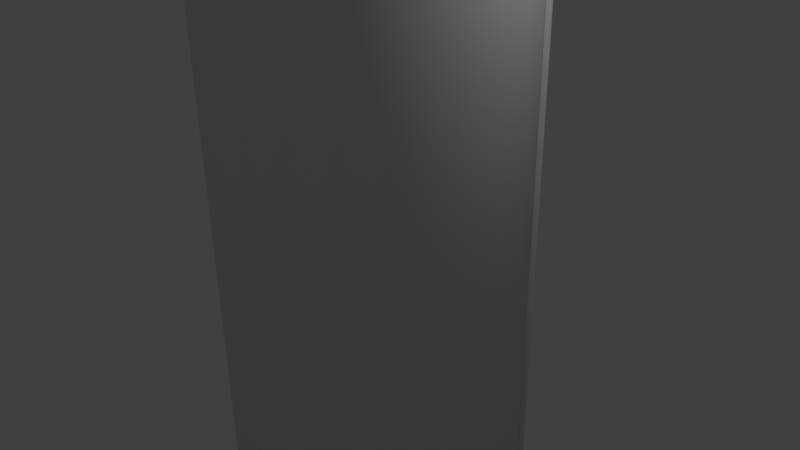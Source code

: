 # Source: BACEHugeCargoLander.blend  (saved by Blender 2.77.0; exported with 4.5.12 LTS)
import bpy
from mathutils import Matrix  # noqa: F401  (used for matrix-valued properties, if any)

bpy.ops.wm.read_factory_settings(use_empty=True)
scene = bpy.context.scene
scene.name = 'Scene'

# ---- collections
col_collection_1 = bpy.data.collections.new('Collection 1'); scene.collection.children.link(col_collection_1)

# ---- world
world_world = bpy.data.worlds.new('World'); scene.world = world_world
world_world.color = (0.05088, 0.05088, 0.05088)
world_world.use_sun_shadow = False
world_world.sun_shadow_jitter_overblur = 0.0
world_world.cycles.sampling_method = 'MANUAL'

# ---- cameras
cam_camera = bpy.data.cameras.new('Camera')
cam_camera.clip_end = 100.0
cam_camera.lens = 35.0
cam_camera.sensor_width = 32.0
cam_camera.sensor_height = 18.0
cam_camera.ortho_scale = 7.314
cam_camera.dof.focus_distance = 0.0
cam_camera.dof.aperture_fstop = 128.0

# ---- lights
light_lamp = bpy.data.lights.new('Lamp', 'POINT')
light_lamp.transmission_factor = 0.0
light_lamp.cutoff_distance = 30.0
light_lamp.energy = 100.0
light_lamp.shadow_buffer_clip_start = 1.001
light_lamp.shadow_soft_size = 0.1
light_lamp.shadow_maximum_resolution = 0.006
light_lamp.use_absolute_resolution = True

# ---- meshes
me_cube_001 = bpy.data.meshes.new('Cube.001')
me_cube_001.from_pydata([(0.1155, -1.0, -1.0), (0.1155, -1.0, 0.1276), (0.8047, -1.0, -1.0), (0.8047, -1.0, 0.1276), (0.1239, 0.6846, -0.9916), (0.1155, 0.6762, -1.0), (0.1239, 0.6846, 0.1191), (0.1155, 0.6762, 0.1276), (0.8047, 0.6762, -1.0), (0.7963, 0.6846, -0.9916), (0.8047, 0.6762, 0.1276), (0.7963, 0.6846, 0.1191)], [], [(0, 5, 8, 2), (1, 7, 5, 0), (3, 1, 0, 2), (3, 10, 7, 1), (10, 3, 2, 8), (6, 4, 5, 7), (7, 10, 11, 6), (10, 8, 9, 11), (8, 5, 4, 9), (6, 11, 9, 4)])
me_cube_001.use_remesh_preserve_volume = False
me_cube_001.use_remesh_preserve_attributes = False
me_cube_001.use_mirror_vertex_groups = False
me_cube_001.update()
me_cylinder_002 = bpy.data.meshes.new('Cylinder.002')
me_cylinder_002.from_pydata([(0.0, 0.56, 52.34), (0.1511, 0.5392, 52.34), (0.291, 0.4785, 52.34), (0.4093, 0.3822, 52.34), (0.4972, 0.2576, 52.34), (0.5483, 0.1139, 52.34), (0.5587, -0.03822, 52.34), (0.5277, -0.1875, 52.34), (0.4575, -0.3229, 52.34), (0.3534, -0.4344, 52.34), (0.2231, -0.5136, 52.34), (0.07625, -0.5548, 52.34), (-0.07625, -0.5548, 52.34), (-0.2231, -0.5136, 52.34), (-0.3534, -0.4344, 52.34), (-0.4575, -0.3229, 52.34), (-0.5277, -0.1875, 52.34), (-0.5587, -0.03822, 52.34), (-0.5483, 0.1139, 52.34), (-0.4972, 0.2576, 52.34), (-0.4093, 0.3822, 52.34), (-0.291, 0.4785, 52.34), (-0.1511, 0.5392, 52.34), (8.289e-08, 0.3126, 52.48), (3.162e-08, 0.4846, 52.41), (0.08434, 0.301, 52.48), (0.1307, 0.4666, 52.41), (0.1624, 0.2671, 52.48), (0.2518, 0.414, 52.41), (0.2285, 0.2134, 52.48), (0.3541, 0.3307, 52.41), (0.2776, 0.1438, 52.48), (0.4302, 0.2229, 52.41), (0.3061, 0.0636, 52.48), (0.4744, 0.09859, 52.41), (0.3119, -0.02133, 52.48), (0.4834, -0.03307, 52.41), (0.2946, -0.1047, 52.48), (0.4566, -0.1623, 52.41), (0.2554, -0.1803, 52.48), (0.3959, -0.2794, 52.41), (0.1973, -0.2425, 52.48), (0.3058, -0.3759, 52.41), (0.1245, -0.2867, 52.48), (0.1931, -0.4444, 52.41), (0.04257, -0.3097, 52.48), (0.06598, -0.4801, 52.41), (-0.04257, -0.3097, 52.48), (-0.06598, -0.4801, 52.41), (-0.1245, -0.2867, 52.48), (-0.1931, -0.4445, 52.41), (-0.1973, -0.2425, 52.48), (-0.3058, -0.3759, 52.41), (-0.2554, -0.1803, 52.48), (-0.3959, -0.2794, 52.41), (-0.2946, -0.1047, 52.48), (-0.4566, -0.1623, 52.41), (-0.3119, -0.02133, 52.48), (-0.4834, -0.03307, 52.41), (-0.3061, 0.0636, 52.48), (-0.4744, 0.09859, 52.41), (-0.2776, 0.1438, 52.48), (-0.4302, 0.2229, 52.41), (-0.2285, 0.2134, 52.48), (-0.3541, 0.3307, 52.41), (-0.1624, 0.2671, 52.48), (-0.2518, 0.414, 52.41), (-0.08434, 0.301, 52.48), (-0.1307, 0.4666, 52.41), (0.0, 0.56, -4.586), (0.1511, 0.5392, -4.586), (0.291, 0.4785, -4.586), (0.4093, 0.3822, -4.586), (0.4972, 0.2576, -4.586), (0.5483, 0.1139, -4.586), (0.5587, -0.03822, -4.586), (0.5277, -0.1875, -4.586), (0.4575, -0.3229, -4.586), (0.3534, -0.4344, -4.586), (0.2231, -0.5136, -4.586), (0.07625, -0.5548, -4.586), (-0.07625, -0.5548, -4.586), (-0.2231, -0.5136, -4.586), (-0.3534, -0.4344, -4.586), (-0.4575, -0.3229, -4.586), (-0.5277, -0.1875, -4.586), (-0.5587, -0.03822, -4.586), (-0.5483, 0.1139, -4.586), (-0.4972, 0.2576, -4.586), (-0.4093, 0.3822, -4.586), (-0.291, 0.4785, -4.586), (-0.1511, 0.5392, -4.586), (5.029e-08, 0.444, -4.66), (2.064e-08, 0.5138, -4.631), (0.1198, 0.4276, -4.66), (0.1386, 0.4947, -4.631), (0.2307, 0.3794, -4.66), (0.2669, 0.439, -4.631), (0.3245, 0.3031, -4.66), (0.3755, 0.3507, -4.631), (0.3942, 0.2043, -4.66), (0.4562, 0.2364, -4.631), (0.4347, 0.09034, -4.66), (0.503, 0.1045, -4.631), (0.443, -0.0303, -4.66), (0.5126, -0.03506, -4.631), (0.4184, -0.1487, -4.66), (0.4841, -0.172, -4.631), (0.3628, -0.2561, -4.66), (0.4197, -0.2963, -4.631), (0.2802, -0.3444, -4.66), (0.3242, -0.3985, -4.631), (0.1769, -0.4073, -4.66), (0.2047, -0.4712, -4.631), (0.06046, -0.4399, -4.66), (0.06996, -0.509, -4.631), (-0.06046, -0.4399, -4.66), (-0.06996, -0.509, -4.631), (-0.1769, -0.4073, -4.66), (-0.2047, -0.4712, -4.631), (-0.2802, -0.3444, -4.66), (-0.3242, -0.3985, -4.631), (-0.3628, -0.2561, -4.66), (-0.4197, -0.2963, -4.631), (-0.4184, -0.1487, -4.66), (-0.4841, -0.172, -4.631), (-0.443, -0.0303, -4.66), (-0.5126, -0.03506, -4.631), (-0.4347, 0.09034, -4.66), (-0.503, 0.1045, -4.631), (-0.3942, 0.2043, -4.66), (-0.4562, 0.2364, -4.631), (-0.3245, 0.3031, -4.66), (-0.3755, 0.3507, -4.631), (-0.2307, 0.3794, -4.66), (-0.2669, 0.439, -4.631), (-0.1198, 0.4276, -4.66), (-0.1386, 0.4947, -4.631)], [], [(69, 0, 1, 70), (72, 3, 4, 73), (73, 4, 5, 74), (74, 5, 6, 75), (75, 6, 7, 76), (76, 7, 8, 77), (77, 8, 9, 78), (78, 9, 10, 79), (79, 10, 11, 80), (80, 11, 12, 81), (81, 12, 13, 82), (82, 13, 14, 83), (83, 14, 15, 84), (84, 15, 16, 85), (85, 16, 17, 86), (86, 17, 18, 87), (87, 18, 19, 88), (88, 19, 20, 89), (89, 20, 21, 90), (90, 21, 22, 91), (71, 2, 3, 72), (2, 1, 26, 28), (91, 22, 0, 69), (25, 23, 67, 65, 63, 61, 59, 57, 55, 53, 51, 49, 47, 45, 43, 41, 39, 37, 35, 33, 31, 29, 27), (3, 2, 28, 30), (4, 3, 30, 32), (5, 4, 32, 34), (6, 5, 34, 36), (7, 6, 36, 38), (8, 7, 38, 40), (9, 8, 40, 42), (10, 9, 42, 44), (11, 10, 44, 46), (12, 11, 46, 48), (13, 12, 48, 50), (14, 13, 50, 52), (15, 14, 52, 54), (16, 15, 54, 56), (17, 16, 56, 58), (18, 17, 58, 60), (19, 18, 60, 62), (20, 19, 62, 64), (21, 20, 64, 66), (22, 21, 66, 68), (1, 0, 24, 26), (70, 1, 2, 71), (23, 25, 26, 24), (25, 27, 28, 26), (27, 29, 30, 28), (29, 31, 32, 30), (31, 33, 34, 32), (33, 35, 36, 34), (35, 37, 38, 36), (37, 39, 40, 38), (39, 41, 42, 40), (41, 43, 44, 42), (43, 45, 46, 44), (45, 47, 48, 46), (47, 49, 50, 48), (49, 51, 52, 50), (51, 53, 54, 52), (53, 55, 56, 54), (55, 57, 58, 56), (57, 59, 60, 58), (59, 61, 62, 60), (61, 63, 64, 62), (63, 65, 66, 64), (65, 67, 68, 66), (67, 23, 24, 68), (0, 22, 68, 24), (92, 94, 96, 98, 100, 102, 104, 106, 108, 110, 112, 114, 116, 118, 120, 122, 124, 126, 128, 130, 132, 134, 136), (71, 72, 99, 97), (72, 73, 101, 99), (73, 74, 103, 101), (74, 75, 105, 103), (75, 76, 107, 105), (76, 77, 109, 107), (77, 78, 111, 109), (78, 79, 113, 111), (79, 80, 115, 113), (80, 81, 117, 115), (81, 82, 119, 117), (82, 83, 121, 119), (83, 84, 123, 121), (84, 85, 125, 123), (85, 86, 127, 125), (86, 87, 129, 127), (87, 88, 131, 129), (88, 89, 133, 131), (89, 90, 135, 133), (90, 91, 137, 135), (70, 71, 97, 95), (91, 69, 93, 137), (94, 92, 93, 95), (96, 94, 95, 97), (98, 96, 97, 99), (100, 98, 99, 101), (102, 100, 101, 103), (104, 102, 103, 105), (106, 104, 105, 107), (108, 106, 107, 109), (110, 108, 109, 111), (112, 110, 111, 113), (114, 112, 113, 115), (116, 114, 115, 117), (118, 116, 117, 119), (120, 118, 119, 121), (122, 120, 121, 123), (124, 122, 123, 125), (126, 124, 125, 127), (128, 126, 127, 129), (130, 128, 129, 131), (132, 130, 131, 133), (134, 132, 133, 135), (136, 134, 135, 137), (92, 136, 137, 93), (69, 70, 95, 93)])
me_cylinder_002.polygons.foreach_set('use_smooth', [True] * 117)
me_cylinder_002.use_remesh_preserve_volume = False
me_cylinder_002.use_remesh_preserve_attributes = False
me_cylinder_002.use_mirror_vertex_groups = False
me_cylinder_002.update()
me_cylinder = bpy.data.meshes.new('Cylinder')
me_cylinder.from_pydata([(0.0, 2.0, -4.775), (0.0, 2.0, 4.775), (0.5396, 1.926, -4.775), (0.5396, 1.926, 4.775), (1.039, 1.709, -4.775), (1.039, 1.709, 4.775), (1.462, 1.365, -4.775), (1.462, 1.365, 4.775), (1.776, 0.9201, -4.775), (1.776, 0.9201, 4.775), (1.958, 0.4069, -4.775), (1.958, 0.4069, 4.775), (1.995, -0.1365, -4.775), (1.995, -0.1365, 4.775), (1.885, -0.6698, -4.775), (1.885, -0.6698, 4.775), (1.634, -1.153, -4.775), (1.634, -1.153, 4.775), (1.262, -1.551, -4.775), (1.262, -1.551, 4.775), (0.7968, -1.834, -4.775), (0.7968, -1.834, 4.775), (0.2723, -1.981, -4.775), (0.2723, -1.981, 4.775), (-0.2723, -1.981, -4.775), (-0.2723, -1.981, 4.775), (-0.7968, -1.834, -4.775), (-0.7968, -1.834, 4.775), (-1.262, -1.551, -4.775), (-1.262, -1.551, 4.775), (-1.634, -1.153, -4.775), (-1.634, -1.153, 4.775), (-1.885, -0.6698, -4.775), (-1.885, -0.6698, 4.775), (-1.995, -0.1365, -4.775), (-1.995, -0.1365, 4.775), (-1.958, 0.4069, -4.775), (-1.958, 0.4069, 4.775), (-1.776, 0.9201, -4.775), (-1.776, 0.9201, 4.775), (-1.462, 1.365, -4.775), (-1.462, 1.365, 4.775), (-1.039, 1.709, -4.775), (-1.039, 1.709, 4.775), (-0.5396, 1.926, -4.775), (-0.5396, 1.926, 4.775), (0.5055, 1.804, 4.911), (0.5396, 1.926, 4.786), (-9.392e-10, 2.0, 4.786), (2.794e-08, 1.874, 4.911), (0.9736, 1.601, 4.911), (1.039, 1.709, 4.786), (1.369, 1.279, 4.911), (1.462, 1.365, 4.786), (1.664, 0.8621, 4.911), (1.776, 0.9201, 4.786), (1.835, 0.3812, 4.911), (1.958, 0.4069, 4.786), (1.869, -0.1279, 4.911), (1.995, -0.1365, 4.786), (1.766, -0.6275, 4.911), (1.885, -0.6698, 4.786), (1.531, -1.081, 4.911), (1.634, -1.153, 4.786), (1.183, -1.454, 4.911), (1.262, -1.551, 4.786), (0.7465, -1.719, 4.911), (0.7968, -1.834, 4.786), (0.2551, -1.856, 4.911), (0.2723, -1.981, 4.786), (-0.2551, -1.856, 4.911), (-0.2723, -1.981, 4.786), (-0.7465, -1.719, 4.911), (-0.7968, -1.834, 4.786), (-1.183, -1.454, 4.911), (-1.262, -1.551, 4.786), (-1.531, -1.081, 4.911), (-1.634, -1.153, 4.786), (-1.766, -0.6275, 4.911), (-1.885, -0.6698, 4.786), (-1.869, -0.1279, 4.911), (-1.995, -0.1365, 4.786), (-1.835, 0.3812, 4.911), (-1.958, 0.4069, 4.786), (-1.664, 0.8621, 4.911), (-1.776, 0.9201, 4.786), (-1.369, 1.279, 4.911), (-1.462, 1.365, 4.786), (-0.9736, 1.601, 4.911), (-1.039, 1.709, 4.786), (-0.5055, 1.804, 4.911), (-0.5396, 1.926, 4.786), (-0.482, 1.72, 5.0), (-0.5055, 1.804, 4.913), (-0.9282, 1.526, 5.0), (-0.9736, 1.601, 4.913), (-1.369, 1.279, 4.913), (-1.306, 1.219, 5.0), (-1.586, 0.8219, 5.0), (-1.664, 0.8621, 4.913), (-1.749, 0.3635, 5.0), (-1.835, 0.3812, 4.913), (-1.782, -0.1219, 5.0), (-1.869, -0.1279, 4.913), (-1.683, -0.5983, 5.0), (-1.766, -0.6275, 4.913), (-1.459, -1.03, 5.0), (-1.531, -1.081, 4.913), (-1.183, -1.454, 4.913), (-1.127, -1.386, 5.0), (-0.7117, -1.639, 5.0), (-0.7465, -1.719, 4.913), (-0.2433, -1.77, 5.0), (-0.2551, -1.856, 4.913), (0.2433, -1.77, 5.0), (0.2551, -1.856, 4.913), (0.7117, -1.639, 5.0), (0.7465, -1.719, 4.913), (1.127, -1.386, 5.0), (1.183, -1.454, 4.913), (1.459, -1.03, 5.0), (1.531, -1.081, 4.913), (1.683, -0.5982, 5.0), (1.766, -0.6275, 4.913), (1.782, -0.1219, 5.0), (1.869, -0.1279, 4.913), (1.749, 0.3635, 5.0), (1.835, 0.3812, 4.913), (1.664, 0.8621, 4.913), (1.586, 0.8219, 5.0), (1.306, 1.219, 5.0), (1.369, 1.279, 4.913), (0.9282, 1.526, 5.0), (0.9736, 1.601, 4.913), (0.482, 1.72, 5.0), (0.5055, 1.804, 4.913), (4.005e-08, 1.786, 5.0), (2.745e-08, 1.874, 4.913)], [], [(0, 1, 3, 2), (2, 3, 5, 4), (4, 5, 7, 6), (6, 7, 9, 8), (8, 9, 11, 10), (10, 11, 13, 12), (12, 13, 15, 14), (14, 15, 17, 16), (16, 17, 19, 18), (18, 19, 21, 20), (20, 21, 23, 22), (22, 23, 25, 24), (24, 25, 27, 26), (26, 27, 29, 28), (28, 29, 31, 30), (30, 31, 33, 32), (32, 33, 35, 34), (34, 35, 37, 36), (36, 37, 39, 38), (38, 39, 41, 40), (40, 41, 43, 42), (15, 13, 59, 61), (42, 43, 45, 44), (44, 45, 1, 0), (0, 2, 4, 6, 8, 10, 12, 14, 16, 18, 20, 22, 24, 26, 28, 30, 32, 34, 36, 38, 40, 42, 44), (5, 3, 47, 51), (25, 23, 69, 71), (35, 33, 79, 81), (45, 43, 89, 91), (11, 9, 55, 57), (21, 19, 65, 67), (31, 29, 75, 77), (41, 39, 85, 87), (3, 1, 48, 47), (17, 15, 61, 63), (27, 25, 71, 73), (37, 35, 81, 83), (88, 86, 96, 95), (13, 11, 57, 59), (23, 21, 67, 69), (33, 31, 77, 79), (43, 41, 87, 89), (9, 7, 53, 55), (19, 17, 63, 65), (1, 45, 91, 48), (29, 27, 73, 75), (39, 37, 83, 85), (7, 5, 51, 53), (47, 48, 49, 46), (51, 47, 46, 50), (53, 51, 50, 52), (55, 53, 52, 54), (57, 55, 54, 56), (59, 57, 56, 58), (61, 59, 58, 60), (63, 61, 60, 62), (65, 63, 62, 64), (67, 65, 64, 66), (69, 67, 66, 68), (71, 69, 68, 70), (73, 71, 70, 72), (75, 73, 72, 74), (77, 75, 74, 76), (79, 77, 76, 78), (81, 79, 78, 80), (83, 81, 80, 82), (85, 83, 82, 84), (87, 85, 84, 86), (89, 87, 86, 88), (91, 89, 88, 90), (48, 91, 90, 49), (82, 80, 103, 101), (46, 49, 137, 135), (58, 56, 127, 125), (68, 66, 117, 115), (78, 76, 107, 105), (49, 90, 93, 137), (54, 52, 131, 128), (64, 62, 121, 119), (74, 72, 111, 108), (84, 82, 101, 99), (134, 136, 92, 94, 97, 98, 100, 102, 104, 106, 109, 110, 112, 114, 116, 118, 120, 122, 124, 126, 129, 130, 132), (50, 46, 135, 133), (60, 58, 125, 123), (70, 68, 115, 113), (80, 78, 105, 103), (56, 54, 128, 127), (66, 64, 119, 117), (76, 74, 108, 107), (86, 84, 99, 96), (52, 50, 133, 131), (62, 60, 123, 121), (72, 70, 113, 111), (92, 136, 137, 93), (97, 94, 95, 96), (100, 98, 99, 101), (104, 102, 103, 105), (109, 106, 107, 108), (112, 110, 111, 113), (116, 114, 115, 117), (120, 118, 119, 121), (124, 122, 123, 125), (129, 126, 127, 128), (132, 130, 131, 133), (94, 92, 93, 95), (110, 109, 108, 111), (114, 112, 113, 115), (130, 129, 128, 131), (134, 132, 133, 135), (102, 100, 101, 103), (106, 104, 105, 107), (122, 120, 121, 123), (126, 124, 125, 127), (98, 97, 96, 99), (118, 116, 117, 119), (136, 134, 135, 137), (90, 88, 95, 93)])
me_cylinder.polygons.foreach_set('use_smooth', [True] * 117)
me_cylinder.use_remesh_preserve_volume = False
me_cylinder.use_remesh_preserve_attributes = False
me_cylinder.use_mirror_vertex_groups = False
me_cylinder.update()

# ---- objects
ob_cube = bpy.data.objects.new('Cube', me_cube_001)
ob_cylinder_001 = bpy.data.objects.new('Cylinder.001', me_cylinder_002)
ob_cylinder = bpy.data.objects.new('Cylinder', me_cylinder)
ob_lamp = bpy.data.objects.new('Lamp', light_lamp)
ob_camera = bpy.data.objects.new('Camera', cam_camera)

# ---- transforms, parenting, visibility, modifiers, constraints
ob_cube.location = (-0.4757, 1.321, 3.944)
ob_cube.lineart.crease_threshold = 0.0
ob_cylinder_001.location = (1.446, 1.374, -3.488)
ob_cylinder_001.scale = (0.1415, 0.1415, 0.1415)
ob_cylinder_001.lineart.crease_threshold = 0.0
ob_cylinder.location = (0.0, 0.0, 0.0)
ob_cylinder.lineart.crease_threshold = 0.0
ob_lamp.location = (4.076, 1.005, 5.904)
ob_lamp.rotation_euler = (0.6503, 0.05522, 1.866)
ob_lamp.lock_rotations_4d = False
ob_lamp.empty_display_type = 'ARROWS'
ob_lamp.color = (0.0, 0.0, 0.0, 0.0)
ob_lamp.lineart.crease_threshold = 0.0
ob_camera.location = (7.481, -6.508, 5.344)
ob_camera.rotation_euler = (1.109, 0.01082, 0.8149)
ob_camera.lock_rotations_4d = False
ob_camera.empty_display_type = 'ARROWS'
ob_camera.color = (0.0, 0.0, 0.0, 0.0)
ob_camera.display_type = 'WIRE'
ob_camera.lineart.crease_threshold = 0.0

# ---- collection membership
col_collection_1.objects.link(ob_cube)
col_collection_1.objects.link(ob_cylinder_001)
col_collection_1.objects.link(ob_cylinder)
col_collection_1.objects.link(ob_lamp)
col_collection_1.objects.link(ob_camera)

# ---- scene / render settings (as saved in the file)
scene.camera = ob_camera
scene.frame_start = 1; scene.frame_end = 250; scene.frame_set(1)
scene.render.engine = 'BLENDER_EEVEE_NEXT'
scene.render.resolution_percentage = 50
scene.render.dither_intensity = 0.0
scene.cycles.use_denoising = False
scene.cycles.samples = 128
scene.cycles.sampling_pattern = 'TABULATED_SOBOL'
scene.cycles.light_sampling_threshold = 0.0
scene.cycles.use_adaptive_sampling = False
scene.cycles.use_light_tree = False
scene.cycles.blur_glossy = 0.0
scene.cycles.sample_clamp_indirect = 0.0
scene.view_settings.view_transform = 'Standard'
bpy.context.view_layer.update()
